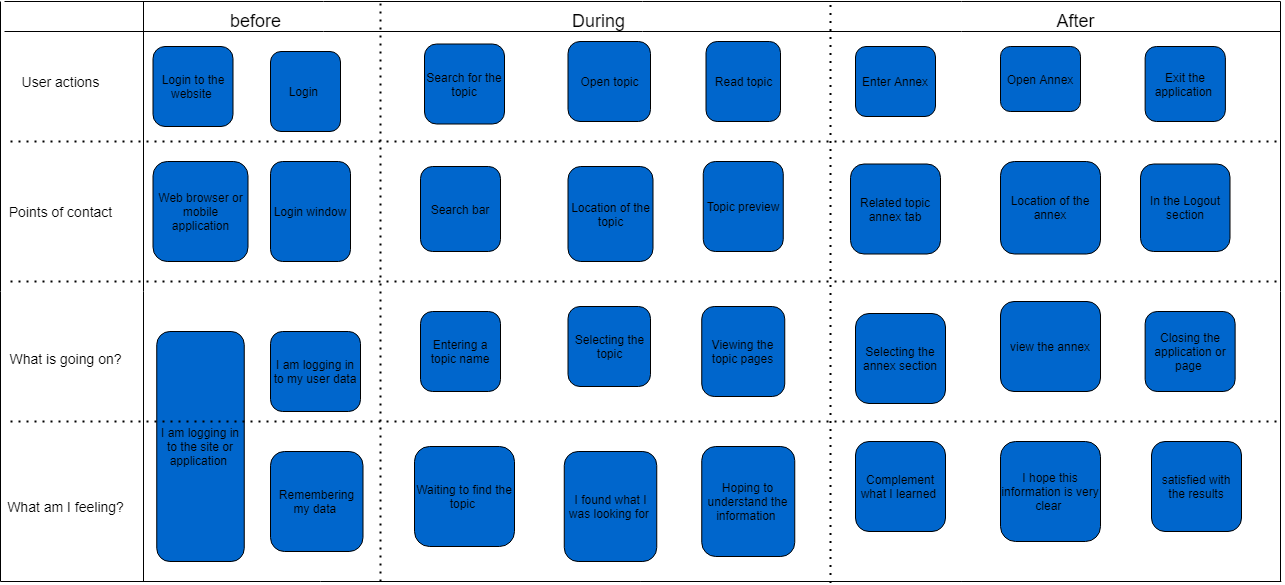

The diagram above was exported from draw.io. Its source (the exported page's mxGraphModel, read from the mxfile embedded in the PNG):
<mxGraphModel dx="1021" dy="575" grid="1" gridSize="10" guides="1" tooltips="1" connect="1" arrows="1" fold="1" page="1" pageScale="1" pageWidth="827" pageHeight="1169" math="0" shadow="0">
  <root>
    <mxCell id="0" />
    <mxCell id="1" parent="0" />
    <mxCell id="2" value="" style="endArrow=none;html=1;" edge="1" parent="1">
      <mxGeometry width="50" height="50" relative="1" as="geometry">
        <mxPoint x="4" y="20" as="sourcePoint" />
        <mxPoint x="1280" y="20" as="targetPoint" />
      </mxGeometry>
    </mxCell>
    <mxCell id="3" value="" style="endArrow=none;html=1;" edge="1" parent="1">
      <mxGeometry width="50" height="50" relative="1" as="geometry">
        <mxPoint x="4" y="50" as="sourcePoint" />
        <mxPoint x="1280" y="50" as="targetPoint" />
      </mxGeometry>
    </mxCell>
    <mxCell id="4" value="" style="endArrow=none;html=1;" edge="1" parent="1">
      <mxGeometry width="50" height="50" relative="1" as="geometry">
        <mxPoint y="600" as="sourcePoint" />
        <mxPoint y="20" as="targetPoint" />
      </mxGeometry>
    </mxCell>
    <mxCell id="5" value="&lt;font style=&quot;font-size: 18px&quot;&gt;before&lt;/font&gt;" style="text;html=1;align=center;verticalAlign=middle;resizable=0;points=[];autosize=1;" vertex="1" parent="1">
      <mxGeometry x="220" y="30" width="70" height="20" as="geometry" />
    </mxCell>
    <mxCell id="6" value="&lt;font style=&quot;font-size: 18px&quot;&gt;During&lt;/font&gt;" style="text;html=1;align=center;verticalAlign=middle;resizable=0;points=[];autosize=1;" vertex="1" parent="1">
      <mxGeometry x="562.5" y="30" width="70" height="20" as="geometry" />
    </mxCell>
    <mxCell id="7" value="&lt;font style=&quot;font-size: 18px&quot;&gt;After&lt;/font&gt;" style="text;html=1;align=center;verticalAlign=middle;resizable=0;points=[];autosize=1;" vertex="1" parent="1">
      <mxGeometry x="1050" y="30" width="50" height="20" as="geometry" />
    </mxCell>
    <mxCell id="8" value="&lt;font style=&quot;font-size: 14px&quot;&gt;User actions&lt;/font&gt;" style="text;html=1;align=center;verticalAlign=middle;resizable=0;points=[];autosize=1;" vertex="1" parent="1">
      <mxGeometry x="15" y="90" width="90" height="20" as="geometry" />
    </mxCell>
    <mxCell id="9" value="&lt;font style=&quot;font-size: 14px&quot;&gt;Points of contact&lt;/font&gt;" style="text;html=1;align=center;verticalAlign=middle;resizable=0;points=[];autosize=1;" vertex="1" parent="1">
      <mxGeometry y="220" width="120" height="20" as="geometry" />
    </mxCell>
    <mxCell id="10" value="&lt;font style=&quot;font-size: 14px&quot;&gt;What is going on?&lt;/font&gt;" style="text;html=1;align=center;verticalAlign=middle;resizable=0;points=[];autosize=1;" vertex="1" parent="1">
      <mxGeometry y="367" width="130" height="20" as="geometry" />
    </mxCell>
    <mxCell id="11" value="&lt;font style=&quot;font-size: 14px&quot;&gt;What am I feeling?&lt;/font&gt;" style="text;html=1;align=center;verticalAlign=middle;resizable=0;points=[];autosize=1;" vertex="1" parent="1">
      <mxGeometry y="515" width="130" height="20" as="geometry" />
    </mxCell>
    <mxCell id="12" value="Login to the website&amp;nbsp;" style="rounded=1;whiteSpace=wrap;html=1;fillColor=#0066CC;" vertex="1" parent="1">
      <mxGeometry x="152.5" y="65" width="80" height="80" as="geometry" />
    </mxCell>
    <mxCell id="13" value="Login&amp;nbsp;" style="rounded=1;whiteSpace=wrap;html=1;fillColor=#0066CC;" vertex="1" parent="1">
      <mxGeometry x="270" y="70" width="70" height="80" as="geometry" />
    </mxCell>
    <mxCell id="14" value="Search for the topic" style="rounded=1;whiteSpace=wrap;html=1;fillColor=#0066CC;" vertex="1" parent="1">
      <mxGeometry x="424" y="62.5" width="80" height="80" as="geometry" />
    </mxCell>
    <mxCell id="15" value="Open topic" style="rounded=1;whiteSpace=wrap;html=1;fillColor=#0066CC;" vertex="1" parent="1">
      <mxGeometry x="567.5" y="60" width="82.5" height="80" as="geometry" />
    </mxCell>
    <mxCell id="16" value="Read topic" style="rounded=1;whiteSpace=wrap;html=1;fillColor=#0066CC;" vertex="1" parent="1">
      <mxGeometry x="705.5" y="60" width="74.5" height="80" as="geometry" />
    </mxCell>
    <mxCell id="17" value="Enter Annex" style="rounded=1;whiteSpace=wrap;html=1;fillColor=#0066CC;" vertex="1" parent="1">
      <mxGeometry x="855" y="65" width="80" height="70" as="geometry" />
    </mxCell>
    <mxCell id="18" value="Open Annex" style="rounded=1;whiteSpace=wrap;html=1;fillColor=#0066CC;" vertex="1" parent="1">
      <mxGeometry x="1000" y="65" width="80" height="65" as="geometry" />
    </mxCell>
    <mxCell id="19" value="Exit the application&amp;nbsp;" style="rounded=1;whiteSpace=wrap;html=1;fillColor=#0066CC;" vertex="1" parent="1">
      <mxGeometry x="1144.63" y="65" width="80.25" height="75" as="geometry" />
    </mxCell>
    <mxCell id="20" value="" style="endArrow=none;dashed=1;html=1;dashPattern=1 3;strokeWidth=2;" edge="1" parent="1">
      <mxGeometry width="50" height="50" relative="1" as="geometry">
        <mxPoint x="10" y="160" as="sourcePoint" />
        <mxPoint x="1280" y="160" as="targetPoint" />
      </mxGeometry>
    </mxCell>
    <mxCell id="21" value="Web browser or mobile application" style="rounded=1;whiteSpace=wrap;html=1;fillColor=#0066CC;" vertex="1" parent="1">
      <mxGeometry x="152.5" y="180" width="95" height="100" as="geometry" />
    </mxCell>
    <mxCell id="22" value="Login window" style="rounded=1;whiteSpace=wrap;html=1;fillColor=#0066CC;" vertex="1" parent="1">
      <mxGeometry x="270" y="180" width="80" height="100" as="geometry" />
    </mxCell>
    <mxCell id="23" value="Search bar" style="rounded=1;whiteSpace=wrap;html=1;fillColor=#0066CC;" vertex="1" parent="1">
      <mxGeometry x="420" y="185" width="80" height="85" as="geometry" />
    </mxCell>
    <mxCell id="24" value="Location of the topic" style="rounded=1;whiteSpace=wrap;html=1;fillColor=#0066CC;" vertex="1" parent="1">
      <mxGeometry x="567.5" y="185" width="85" height="95" as="geometry" />
    </mxCell>
    <mxCell id="25" value="Topic preview" style="rounded=1;whiteSpace=wrap;html=1;fillColor=#0066CC;" vertex="1" parent="1">
      <mxGeometry x="702.75" y="180" width="80" height="90" as="geometry" />
    </mxCell>
    <mxCell id="26" value="Related topic annex tab" style="rounded=1;whiteSpace=wrap;html=1;fillColor=#0066CC;" vertex="1" parent="1">
      <mxGeometry x="850" y="182.5" width="90" height="90" as="geometry" />
    </mxCell>
    <mxCell id="27" value="Location of the annex" style="rounded=1;whiteSpace=wrap;html=1;fillColor=#0066CC;" vertex="1" parent="1">
      <mxGeometry x="1000" y="180" width="100" height="92.5" as="geometry" />
    </mxCell>
    <mxCell id="28" value="In the Logout section" style="rounded=1;whiteSpace=wrap;html=1;fillColor=#0066CC;" vertex="1" parent="1">
      <mxGeometry x="1140.01" y="182.5" width="89.5" height="87.5" as="geometry" />
    </mxCell>
    <mxCell id="29" value="I am logging in to the site or application&amp;nbsp;" style="rounded=1;whiteSpace=wrap;html=1;fillColor=#0066CC;" vertex="1" parent="1">
      <mxGeometry x="156.25" y="350" width="87.5" height="230" as="geometry" />
    </mxCell>
    <mxCell id="30" value="I am logging in to my user data" style="rounded=1;whiteSpace=wrap;html=1;fillColor=#0066CC;" vertex="1" parent="1">
      <mxGeometry x="270" y="350" width="90" height="80" as="geometry" />
    </mxCell>
    <mxCell id="31" value="Entering a topic name" style="rounded=1;whiteSpace=wrap;html=1;fillColor=#0066CC;" vertex="1" parent="1">
      <mxGeometry x="420" y="330" width="80" height="80" as="geometry" />
    </mxCell>
    <mxCell id="32" value="Selecting the topic" style="rounded=1;whiteSpace=wrap;html=1;fillColor=#0066CC;" vertex="1" parent="1">
      <mxGeometry x="567.5" y="325" width="82.5" height="80" as="geometry" />
    </mxCell>
    <mxCell id="33" value="Viewing the topic pages" style="rounded=1;whiteSpace=wrap;html=1;fillColor=#0066CC;" vertex="1" parent="1">
      <mxGeometry x="701.25" y="325" width="83" height="90" as="geometry" />
    </mxCell>
    <mxCell id="34" value="Selecting the annex section" style="rounded=1;whiteSpace=wrap;html=1;fillColor=#0066CC;" vertex="1" parent="1">
      <mxGeometry x="855" y="332" width="90" height="90" as="geometry" />
    </mxCell>
    <mxCell id="35" value="view the annex" style="rounded=1;whiteSpace=wrap;html=1;fillColor=#0066CC;" vertex="1" parent="1">
      <mxGeometry x="1000" y="320" width="100" height="90" as="geometry" />
    </mxCell>
    <mxCell id="36" value="Closing the application or page&amp;nbsp;" style="rounded=1;whiteSpace=wrap;html=1;fillColor=#0066CC;" vertex="1" parent="1">
      <mxGeometry x="1144.63" y="330" width="90" height="80" as="geometry" />
    </mxCell>
    <mxCell id="37" value="Remembering my data&amp;nbsp;" style="rounded=1;whiteSpace=wrap;html=1;fillColor=#0066CC;" vertex="1" parent="1">
      <mxGeometry x="270" y="470" width="92.5" height="100" as="geometry" />
    </mxCell>
    <mxCell id="38" value="Waiting to find the topic&amp;nbsp;" style="rounded=1;whiteSpace=wrap;html=1;fillColor=#0066CC;" vertex="1" parent="1">
      <mxGeometry x="414" y="465" width="100" height="100" as="geometry" />
    </mxCell>
    <mxCell id="39" value="I found what I was looking for&amp;nbsp;" style="rounded=1;whiteSpace=wrap;html=1;fillColor=#0066CC;" vertex="1" parent="1">
      <mxGeometry x="563.75" y="470" width="92.5" height="110" as="geometry" />
    </mxCell>
    <mxCell id="40" value="Hoping to understand the information&amp;nbsp;" style="rounded=1;whiteSpace=wrap;html=1;fillColor=#0066CC;" vertex="1" parent="1">
      <mxGeometry x="701.25" y="465" width="93" height="110" as="geometry" />
    </mxCell>
    <mxCell id="41" value="Complement what I learned&amp;nbsp;" style="rounded=1;whiteSpace=wrap;html=1;fillColor=#0066CC;" vertex="1" parent="1">
      <mxGeometry x="855" y="460" width="90" height="90" as="geometry" />
    </mxCell>
    <mxCell id="42" value="I hope this information is very clear&amp;nbsp;" style="rounded=1;whiteSpace=wrap;html=1;fillColor=#0066CC;" vertex="1" parent="1">
      <mxGeometry x="1000" y="460" width="100" height="100" as="geometry" />
    </mxCell>
    <mxCell id="43" value="satisfied with the results" style="rounded=1;whiteSpace=wrap;html=1;fillColor=#0066CC;" vertex="1" parent="1">
      <mxGeometry x="1151" y="460" width="90" height="90" as="geometry" />
    </mxCell>
    <mxCell id="44" value="" style="endArrow=none;dashed=1;html=1;dashPattern=1 3;strokeWidth=2;" edge="1" parent="1">
      <mxGeometry width="50" height="50" relative="1" as="geometry">
        <mxPoint x="10" y="300" as="sourcePoint" />
        <mxPoint x="1280" y="300" as="targetPoint" />
      </mxGeometry>
    </mxCell>
    <mxCell id="47" value="" style="endArrow=none;dashed=1;html=1;dashPattern=1 3;strokeWidth=2;" edge="1" parent="1">
      <mxGeometry width="50" height="50" relative="1" as="geometry">
        <mxPoint x="380" y="600" as="sourcePoint" />
        <mxPoint x="380" y="20" as="targetPoint" />
      </mxGeometry>
    </mxCell>
    <mxCell id="48" value="" style="endArrow=none;html=1;" edge="1" parent="1">
      <mxGeometry width="50" height="50" relative="1" as="geometry">
        <mxPoint y="600" as="sourcePoint" />
        <mxPoint x="1280.7999267578125" y="600" as="targetPoint" />
      </mxGeometry>
    </mxCell>
    <mxCell id="50" value="" style="endArrow=none;html=1;" edge="1" parent="1">
      <mxGeometry width="50" height="50" relative="1" as="geometry">
        <mxPoint x="1280" y="600" as="sourcePoint" />
        <mxPoint x="1280" y="20" as="targetPoint" />
      </mxGeometry>
    </mxCell>
    <mxCell id="51" value="" style="endArrow=none;dashed=1;html=1;dashPattern=1 3;strokeWidth=2;" edge="1" parent="1">
      <mxGeometry width="50" height="50" relative="1" as="geometry">
        <mxPoint x="830" y="601.6000366210938" as="sourcePoint" />
        <mxPoint x="830" y="20" as="targetPoint" />
      </mxGeometry>
    </mxCell>
    <mxCell id="52" value="" style="endArrow=none;dashed=1;html=1;dashPattern=1 3;strokeWidth=2;" edge="1" parent="1">
      <mxGeometry width="50" height="50" relative="1" as="geometry">
        <mxPoint x="10" y="440" as="sourcePoint" />
        <mxPoint x="1281.5999755859375" y="440" as="targetPoint" />
      </mxGeometry>
    </mxCell>
    <mxCell id="55" value="" style="endArrow=none;html=1;" edge="1" parent="1">
      <mxGeometry width="50" height="50" relative="1" as="geometry">
        <mxPoint x="143" y="600" as="sourcePoint" />
        <mxPoint x="143" y="20" as="targetPoint" />
      </mxGeometry>
    </mxCell>
  </root>
</mxGraphModel>